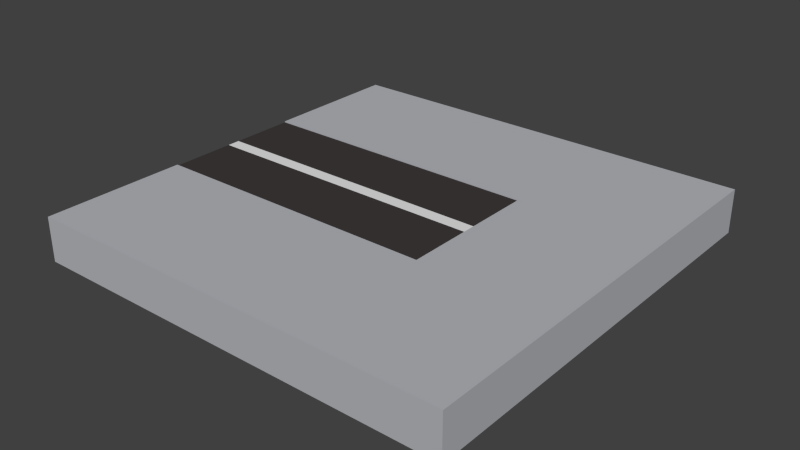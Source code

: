 # Source: Street_Deadend.blend  (saved by Blender 4.0.36; exported with 4.5.12 LTS)
import bpy
from mathutils import Matrix  # noqa: F401  (used for matrix-valued properties, if any)

bpy.ops.wm.read_factory_settings(use_empty=True)
scene = bpy.context.scene
scene.name = 'Scene'

# ---- collections
col_collection_1 = bpy.data.collections.new('Collection 1'); scene.collection.children.link(col_collection_1)

# ---- materials (node trees are filled in below, after node groups)
mat_grey = bpy.data.materials.new('Grey')
mat_grey.alpha_threshold = 0.0
mat_grey.diffuse_color = (0.4654, 0.4756, 0.5071, 1.0)
mat_grey.roughness = 0.5
mat_black = bpy.data.materials.new('Black')
mat_black.alpha_threshold = 0.0
mat_black.diffuse_color = (0.05222, 0.04312, 0.04312, 1.0)
mat_black.roughness = 0.5
mat_white = bpy.data.materials.new('White')
mat_white.alpha_threshold = 0.0
mat_white.roughness = 0.5

# ---- material node trees

# ---- world
world_world = bpy.data.worlds.new('World'); scene.world = world_world
world_world.color = (0.05088, 0.05088, 0.05088)
world_world.use_sun_shadow = False
world_world.sun_shadow_jitter_overblur = 0.0
world_world.cycles.sampling_method = 'MANUAL'
world_world.cycles.sample_map_resolution = 256

# ---- meshes
me_cube_015 = bpy.data.meshes.new('Cube.015')
me_cube_015.from_pydata([(1.0, 1.0, -0.1), (1.0, 1.0, 0.1), (1.0, -1.0, -0.1), (1.0, -1.0, 0.1), (-1.0, 1.0, -0.1), (-1.0, 1.0, 0.1), (-1.0, -1.0, -0.1), (-1.0, -1.0, 0.1), (1.0, 0.3333, 0.1), (1.0, -0.3333, 0.1), (1.0, -0.3333, -0.1), (1.0, 0.3333, -0.1), (-1.0, -0.3333, 0.1), (-1.0, 0.3333, 0.1), (-1.0, 0.3333, -0.1), (-1.0, -0.3333, -0.1), (-1.0, -0.0303, 0.1), (-1.0, 0.0303, 0.1), (-1.0, 0.0303, -0.1), (-1.0, -0.0303, -0.1), (0.8571, -1.0, 0.1), (0.6429, -1.0, 0.1), (0.3571, -1.0, 0.1), (0.1429, -1.0, 0.1), (-0.1429, -1.0, 0.1), (-0.3571, -1.0, 0.1), (-0.6429, -1.0, 0.1), (-0.8571, -1.0, 0.1), (-0.8571, -1.0, -0.1), (-0.6429, -1.0, -0.1), (-0.3571, -1.0, -0.1), (-0.1429, -1.0, -0.1), (0.1429, -1.0, -0.1), (0.3571, -1.0, -0.1), (0.6429, -1.0, -0.1), (0.8571, -1.0, -0.1), (-0.8571, 1.0, 0.1), (-0.6429, 1.0, 0.1), (-0.3571, 1.0, 0.1), (-0.1429, 1.0, 0.1), (0.1429, 1.0, 0.1), (0.3571, 1.0, 0.1), (0.6429, 1.0, 0.1), (0.8571, 1.0, 0.1), (0.8571, 1.0, -0.1), (0.6429, 1.0, -0.1), (0.3571, 1.0, -0.1), (0.1429, 1.0, -0.1), (-0.1429, 1.0, -0.1), (-0.3571, 1.0, -0.1), (-0.6429, 1.0, -0.1), (-0.8571, 1.0, -0.1), (-0.8571, 0.3333, 0.1), (-0.6429, 0.3333, 0.1), (-0.3571, 0.3333, 0.1), (-0.1429, 0.3333, 0.1), (0.1429, 0.3333, 0.1), (0.3571, 0.3333, 0.1), (-0.8571, -0.3333, 0.1), (-0.6429, -0.3333, 0.1), (-0.3571, -0.3333, 0.1), (-0.1429, -0.3333, 0.1), (0.1429, -0.3333, 0.1), (0.3571, -0.3333, 0.1), (0.8571, 0.3333, -0.1), (0.6429, 0.3333, -0.1), (0.3571, 0.3333, -0.1), (0.1429, 0.3333, -0.1), (-0.1429, 0.3333, -0.1), (-0.3571, 0.3333, -0.1), (-0.6429, 0.3333, -0.1), (-0.8571, 0.3333, -0.1), (0.8571, -0.3333, -0.1), (0.6429, -0.3333, -0.1), (0.3571, -0.3333, -0.1), (0.1429, -0.3333, -0.1), (-0.1429, -0.3333, -0.1), (-0.3571, -0.3333, -0.1), (-0.6429, -0.3333, -0.1), (-0.8571, -0.3333, -0.1), (0.3571, 0.0303, -0.1), (0.1429, 0.0303, -0.1), (-0.1429, 0.0303, -0.1), (-0.3571, 0.0303, -0.1), (-0.6429, 0.0303, -0.1), (-0.8571, 0.0303, -0.1), (0.3571, -0.0303, -0.1), (0.1429, -0.0303, -0.1), (-0.1429, -0.0303, -0.1), (-0.3571, -0.0303, -0.1), (-0.6429, -0.0303, -0.1), (-0.8571, -0.0303, -0.1), (-0.8571, 0.0303, 0.1), (-0.6429, 0.0303, 0.1), (-0.3571, 0.0303, 0.1), (-0.1429, 0.0303, 0.1), (0.1429, 0.0303, 0.1), (0.3571, 0.0303, 0.1), (-0.8571, -0.0303, 0.1), (0.8571, -0.3333, 0.105), (0.6429, -0.3333, 0.105), (-0.6429, -0.0303, 0.1), (0.3571, -0.3333, 0.105), (0.1429, -0.3333, 0.105), (-0.1429, -0.3333, 0.105), (-0.3571, -0.0303, 0.1), (-0.3571, -0.3333, 0.105), (-0.6429, -0.3333, 0.105), (-0.1429, -0.0303, 0.1), (-0.8571, -0.3333, 0.105), (0.8571, 0.3333, 0.105), (0.6429, 0.3333, 0.105), (0.1429, -0.0303, 0.1), (0.3571, 0.3333, 0.105), (0.1429, 0.3333, 0.105), (0.3571, -0.0303, 0.1), (-0.1429, 0.3333, 0.105), (-0.3571, 0.3333, 0.105), (-0.6429, 0.3333, 0.105), (-0.8571, 0.3333, 0.105), (0.8571, 1.0, 0.105), (0.6429, 1.0, 0.105), (0.3571, 1.0, 0.105), (0.1429, 1.0, 0.105), (-0.1429, 1.0, 0.105), (-0.3571, 1.0, 0.105), (-0.6429, 1.0, 0.105), (-0.8571, 1.0, 0.105), (-0.8571, -1.0, 0.105), (-0.6429, -1.0, 0.105), (-0.3571, -1.0, 0.105), (-0.1429, -1.0, 0.105), (0.1429, -1.0, 0.105), (0.3571, -1.0, 0.105), (0.6429, -1.0, 0.105), (0.8571, -1.0, 0.105), (-1.0, -0.3333, 0.105), (-1.0, -1.0, 0.105), (1.0, 0.3333, 0.105), (1.0, 1.0, 0.105), (-1.0, 1.0, 0.105), (-1.0, 0.3333, 0.105), (1.0, -1.0, 0.105), (1.0, -0.3333, 0.105)], [], [(9, 3, 2, 10), (13, 5, 4, 14), (3, 20, 35, 2), (5, 36, 51, 4), (10, 2, 35, 72), (11, 8, 9, 10), (138, 143, 9, 8), (7, 12, 15, 6), (1, 8, 11, 0), (12, 16, 19, 15), (16, 17, 18, 19), (17, 13, 14, 18), (0, 11, 64, 44), (100, 134, 135, 99), (98, 58, 59, 101), (101, 59, 60, 105), (105, 60, 61, 108), (108, 61, 62, 112), (112, 62, 63, 115), (99, 135, 142, 143), (120, 110, 138, 139), (109, 128, 129, 107), (107, 129, 130, 106), (72, 64, 11, 10), (136, 137, 128, 109), (106, 130, 131, 104), (13, 17, 92, 52), (127, 119, 118, 126), (52, 92, 93, 53), (53, 93, 94, 54), (54, 94, 95, 55), (55, 95, 96, 56), (56, 96, 97, 57), (86, 74, 75, 87), (87, 75, 76, 88), (88, 76, 77, 89), (89, 77, 78, 90), (90, 78, 79, 91), (91, 79, 15, 19), (80, 86, 87, 81), (81, 87, 88, 82), (82, 88, 89, 83), (83, 89, 90, 84), (84, 90, 91, 85), (85, 91, 19, 18), (66, 80, 81, 67), (67, 81, 82, 68), (68, 82, 83, 69), (69, 83, 84, 70), (70, 84, 85, 71), (71, 85, 18, 14), (44, 64, 65, 45), (45, 65, 66, 46), (46, 66, 67, 47), (47, 67, 68, 48), (48, 68, 69, 49), (49, 69, 70, 50), (50, 70, 71, 51), (51, 71, 14, 4), (42, 41, 122, 121), (60, 59, 107, 106), (53, 54, 117, 118), (26, 25, 130, 129), (38, 37, 126, 125), (8, 1, 139, 138), (22, 21, 134, 133), (63, 62, 103, 102), (56, 57, 113, 114), (41, 40, 123, 122), (59, 58, 109, 107), (52, 53, 118, 119), (25, 24, 131, 130), (37, 36, 127, 126), (21, 20, 135, 134), (5, 13, 141, 140), (72, 35, 34, 73), (73, 34, 33, 74), (74, 33, 32, 75), (75, 32, 31, 76), (76, 31, 30, 77), (77, 30, 29, 78), (78, 29, 28, 79), (79, 28, 6, 15), (36, 37, 50, 51), (37, 38, 49, 50), (38, 39, 48, 49), (39, 40, 47, 48), (40, 41, 46, 47), (41, 42, 45, 46), (42, 43, 44, 45), (43, 1, 0, 44), (20, 21, 34, 35), (21, 22, 33, 34), (22, 23, 32, 33), (55, 56, 114, 116), (62, 61, 104, 103), (40, 39, 124, 123), (23, 24, 31, 32), (13, 52, 119, 141), (58, 12, 136, 109), (24, 25, 30, 31), (36, 5, 140, 127), (24, 23, 132, 131), (20, 3, 142, 135), (25, 26, 29, 30), (138, 110, 99, 143), (110, 111, 100, 99), (26, 27, 28, 29), (27, 7, 6, 28), (1, 43, 120, 139), (104, 131, 132, 103), (111, 113, 102, 100), (7, 27, 128, 137), (43, 42, 121, 120), (113, 57, 97, 115, 63, 102), (54, 55, 116, 117), (27, 26, 129, 128), (61, 60, 106, 104), (23, 22, 133, 132), (3, 9, 143, 142), (39, 38, 125, 124), (12, 7, 137, 136), (102, 133, 134, 100), (103, 132, 133, 102), (121, 111, 110, 120), (122, 113, 111, 121), (123, 114, 113, 122), (140, 141, 119, 127), (17, 16, 98, 101, 105, 108, 112, 115, 97, 96, 95, 94, 93, 92), (124, 116, 114, 123), (125, 117, 116, 124), (126, 118, 117, 125), (16, 12, 58, 98), (72, 73, 65, 64), (66, 65, 73, 74, 86, 80)])
me_cube_015.polygons.foreach_set('material_index', [0, 0, 0, 0, 0, 0, 0, 0, 0, 1, 1, 1, 0, 0, 1, 1, 1, 1, 1, 0, 0, 0, 0, 0, 0, 0, 1, 0, 1, 1, 1, 1, 1, 0, 0, 0, 0, 0, 0, 0, 0, 0, 0, 0, 0, 0, 0, 0, 0, 0, 0, 0, 0, 0, 0, 0, 0, 0, 0, 0, 0, 0, 0, 0, 0, 0, 0, 0, 0, 0, 0, 0, 0, 0, 0, 0, 0, 0, 0, 0, 0, 0, 0, 0, 0, 0, 0, 0, 0, 0, 0, 0, 0, 0, 0, 0, 0, 0, 0, 0, 0, 0, 0, 0, 0, 0, 0, 0, 0, 0, 0, 0, 0, 0, 0, 0, 0, 0, 0, 0, 0, 0, 0, 0, 0, 0, 0, 0, 2, 0, 0, 0, 1, 0, 0])
me_cube_015.materials.append(mat_grey)
me_cube_015.materials.append(mat_black)
me_cube_015.materials.append(mat_white)
me_cube_015.use_remesh_preserve_volume = False
me_cube_015.use_remesh_preserve_attributes = False
me_cube_015.use_mirror_vertex_groups = False
me_cube_015.update()

# ---- objects
ob_street_deadend = bpy.data.objects.new('Street_Deadend', me_cube_015)

# ---- transforms, parenting, visibility, modifiers, constraints
ob_street_deadend.location = (0.0, 0.0, 0.0)
ob_street_deadend.lineart.crease_threshold = 0.0

# ---- collection membership
col_collection_1.objects.link(ob_street_deadend)

# ---- scene / render settings (as saved in the file)
scene.frame_start = 1; scene.frame_end = 250; scene.frame_set(1)
scene.render.engine = 'CYCLES'
scene.render.resolution_percentage = 50
scene.render.dither_intensity = 0.0
scene.cycles.use_denoising = False
scene.cycles.samples = 10
scene.cycles.sampling_pattern = 'TABULATED_SOBOL'
scene.cycles.light_sampling_threshold = 0.0
scene.cycles.use_adaptive_sampling = False
scene.cycles.use_light_tree = False
scene.cycles.blur_glossy = 0.0
scene.cycles.pixel_filter_type = 'GAUSSIAN'
scene.cycles.sample_clamp_indirect = 0.0
scene.view_settings.view_transform = 'Standard'
bpy.context.view_layer.update()

# ---- added for rendering (the .blend has no active camera and no usable light): camera, sun
cam_auto = bpy.data.cameras.new('AutoCamera')
cam_auto.lens = 50.0
cam_auto.sensor_width = 36.0
cam_auto.clip_end = 1000.0
ob_auto_camera = bpy.data.objects.new('AutoCamera', cam_auto)
scene.collection.objects.link(ob_auto_camera)
ob_auto_camera.location = (2.6238, -3.14855, 2.10154)
ob_auto_camera.rotation_euler = (1.09748, -7.21219e-08, 0.694738)
scene.camera = ob_auto_camera
light_auto_sun = bpy.data.lights.new('AutoSun', 'SUN')
light_auto_sun.energy = 3.0
light_auto_sun.angle = 0.0523599
ob_auto_sun = bpy.data.objects.new('AutoSun', light_auto_sun)
scene.collection.objects.link(ob_auto_sun)
ob_auto_sun.rotation_euler = (0.872665, 0.174533, 0.523599)
bpy.context.view_layer.update()
